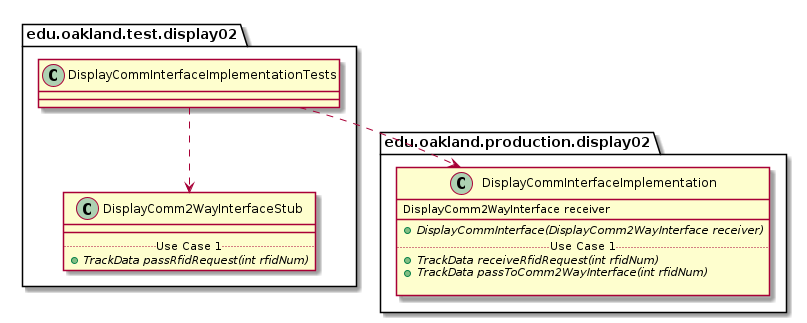

The diagram above was rendered by PlantUML. Its source (embedded in the PNG):
@startuml DisplayCommInterfaceImplementationTests_DirectDependencies


package edu.oakland.test.display02 {
    class DisplayCommInterfaceImplementationTests {

    }
}



package edu.oakland.test.display02 {
    class DisplayComm2WayInterfaceStub {
        __
        .. Use Case 1 ..
        {abstract} + TrackData passRfidRequest(int rfidNum)
    }
}

DisplayCommInterfaceImplementationTests ..> DisplayComm2WayInterfaceStub


package edu.oakland.production.display02 {
    class DisplayCommInterfaceImplementation {
        DisplayComm2WayInterface receiver
        __
        {abstract} + DisplayCommInterface(DisplayComm2WayInterface receiver)
        .. Use Case 1 ..
        {abstract} + TrackData receiveRfidRequest(int rfidNum)
        {abstract} + TrackData passToComm2WayInterface(int rfidNum)

    }
}

DisplayCommInterfaceImplementationTests ..> DisplayCommInterfaceImplementation



@enduml